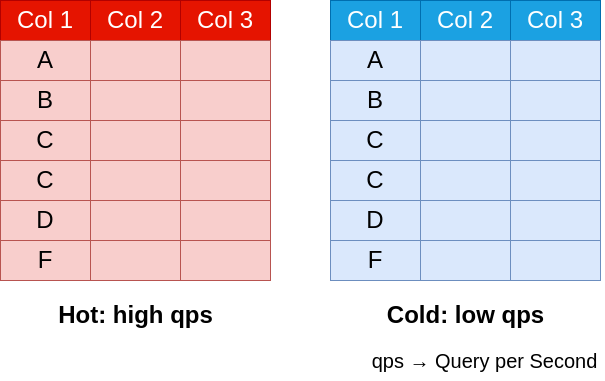

The diagram above was exported from draw.io. Its source (the exported page's mxGraphModel, read from the mxfile embedded in the PNG):
<mxGraphModel dx="1350" dy="744" grid="1" gridSize="10" guides="1" tooltips="1" connect="1" arrows="1" fold="1" page="1" pageScale="1" pageWidth="827" pageHeight="1169" math="0" shadow="0">
  <root>
    <mxCell id="0" />
    <mxCell id="1" parent="0" />
    <mxCell id="eDmVMKT0CyvFQojmeVh3-79" value="Hot: high qps" style="text;html=1;align=center;verticalAlign=middle;resizable=0;points=[];autosize=1;strokeColor=none;fillColor=none;fontSize=25;fontStyle=1;fontColor=#FFFFFF;" vertex="1" parent="1">
      <mxGeometry x="95" y="455" width="180" height="40" as="geometry" />
    </mxCell>
    <mxCell id="eDmVMKT0CyvFQojmeVh3-78" value="Cold: low qps" style="text;html=1;align=center;verticalAlign=middle;resizable=0;points=[];autosize=1;fontSize=25;fontStyle=1;fontColor=#FFFFFF;" vertex="1" parent="1">
      <mxGeometry x="425" y="455" width="180" height="40" as="geometry" />
    </mxCell>
    <mxCell id="eDmVMKT0CyvFQojmeVh3-14" value="" style="group" vertex="1" connectable="0" parent="1">
      <mxGeometry x="50" y="160" width="270" height="280" as="geometry" />
    </mxCell>
    <mxCell id="eDmVMKT0CyvFQojmeVh3-15" value="" style="group;fillColor=#fff2cc;strokeColor=#d6b656;fontSize=24;" vertex="1" connectable="0" parent="eDmVMKT0CyvFQojmeVh3-14">
      <mxGeometry width="270" height="40" as="geometry" />
    </mxCell>
    <mxCell id="eDmVMKT0CyvFQojmeVh3-16" value="Col 1" style="rounded=0;whiteSpace=wrap;html=1;fillColor=#e51400;strokeColor=#B20000;fontSize=24;fontColor=#ffffff;" vertex="1" parent="eDmVMKT0CyvFQojmeVh3-15">
      <mxGeometry width="90" height="40" as="geometry" />
    </mxCell>
    <mxCell id="eDmVMKT0CyvFQojmeVh3-17" value="Col 2" style="rounded=0;whiteSpace=wrap;html=1;fillColor=#e51400;strokeColor=#B20000;fontSize=24;fontColor=#ffffff;" vertex="1" parent="eDmVMKT0CyvFQojmeVh3-15">
      <mxGeometry x="90" width="90" height="40" as="geometry" />
    </mxCell>
    <mxCell id="eDmVMKT0CyvFQojmeVh3-18" value="Col 3" style="rounded=0;whiteSpace=wrap;html=1;fillColor=#e51400;strokeColor=#B20000;fontSize=24;fontColor=#ffffff;" vertex="1" parent="eDmVMKT0CyvFQojmeVh3-15">
      <mxGeometry x="180" width="90" height="40" as="geometry" />
    </mxCell>
    <mxCell id="eDmVMKT0CyvFQojmeVh3-19" value="" style="group;fontSize=24;fillColor=#f8cecc;strokeColor=#b85450;" vertex="1" connectable="0" parent="eDmVMKT0CyvFQojmeVh3-14">
      <mxGeometry y="40" width="270" height="40" as="geometry" />
    </mxCell>
    <mxCell id="eDmVMKT0CyvFQojmeVh3-20" value="A" style="rounded=0;whiteSpace=wrap;html=1;fontSize=24;fillColor=#f8cecc;strokeColor=#b85450;" vertex="1" parent="eDmVMKT0CyvFQojmeVh3-19">
      <mxGeometry width="90" height="40" as="geometry" />
    </mxCell>
    <mxCell id="eDmVMKT0CyvFQojmeVh3-21" value="" style="rounded=0;whiteSpace=wrap;html=1;fontSize=24;fillColor=#f8cecc;strokeColor=#b85450;" vertex="1" parent="eDmVMKT0CyvFQojmeVh3-19">
      <mxGeometry x="90" width="90" height="40" as="geometry" />
    </mxCell>
    <mxCell id="eDmVMKT0CyvFQojmeVh3-22" value="" style="rounded=0;whiteSpace=wrap;html=1;fontSize=24;fillColor=#f8cecc;strokeColor=#b85450;" vertex="1" parent="eDmVMKT0CyvFQojmeVh3-19">
      <mxGeometry x="180" width="90" height="40" as="geometry" />
    </mxCell>
    <mxCell id="eDmVMKT0CyvFQojmeVh3-23" value="" style="group;fontSize=24;fillColor=#f8cecc;strokeColor=#b85450;" vertex="1" connectable="0" parent="eDmVMKT0CyvFQojmeVh3-14">
      <mxGeometry y="80" width="270" height="40" as="geometry" />
    </mxCell>
    <mxCell id="eDmVMKT0CyvFQojmeVh3-24" value="B" style="rounded=0;whiteSpace=wrap;html=1;fontSize=24;fillColor=#f8cecc;strokeColor=#b85450;" vertex="1" parent="eDmVMKT0CyvFQojmeVh3-23">
      <mxGeometry width="90" height="40" as="geometry" />
    </mxCell>
    <mxCell id="eDmVMKT0CyvFQojmeVh3-25" value="" style="rounded=0;whiteSpace=wrap;html=1;fontSize=24;fillColor=#f8cecc;strokeColor=#b85450;" vertex="1" parent="eDmVMKT0CyvFQojmeVh3-23">
      <mxGeometry x="90" width="90" height="40" as="geometry" />
    </mxCell>
    <mxCell id="eDmVMKT0CyvFQojmeVh3-26" value="" style="rounded=0;whiteSpace=wrap;html=1;fontSize=24;fillColor=#f8cecc;strokeColor=#b85450;" vertex="1" parent="eDmVMKT0CyvFQojmeVh3-23">
      <mxGeometry x="180" width="90" height="40" as="geometry" />
    </mxCell>
    <mxCell id="eDmVMKT0CyvFQojmeVh3-27" value="" style="group;fontSize=24;fillColor=#f8cecc;strokeColor=#b85450;" vertex="1" connectable="0" parent="eDmVMKT0CyvFQojmeVh3-14">
      <mxGeometry y="120" width="270" height="40" as="geometry" />
    </mxCell>
    <mxCell id="eDmVMKT0CyvFQojmeVh3-28" value="C" style="rounded=0;whiteSpace=wrap;html=1;fontSize=24;fillColor=#f8cecc;strokeColor=#b85450;" vertex="1" parent="eDmVMKT0CyvFQojmeVh3-27">
      <mxGeometry width="90" height="40" as="geometry" />
    </mxCell>
    <mxCell id="eDmVMKT0CyvFQojmeVh3-29" value="" style="rounded=0;whiteSpace=wrap;html=1;fontSize=24;fillColor=#f8cecc;strokeColor=#b85450;" vertex="1" parent="eDmVMKT0CyvFQojmeVh3-27">
      <mxGeometry x="90" width="90" height="40" as="geometry" />
    </mxCell>
    <mxCell id="eDmVMKT0CyvFQojmeVh3-30" value="" style="rounded=0;whiteSpace=wrap;html=1;fontSize=24;fillColor=#f8cecc;strokeColor=#b85450;" vertex="1" parent="eDmVMKT0CyvFQojmeVh3-27">
      <mxGeometry x="180" width="90" height="40" as="geometry" />
    </mxCell>
    <mxCell id="eDmVMKT0CyvFQojmeVh3-31" value="" style="group;fontSize=24;fillColor=#f8cecc;strokeColor=#b85450;" vertex="1" connectable="0" parent="eDmVMKT0CyvFQojmeVh3-14">
      <mxGeometry y="160" width="270" height="40" as="geometry" />
    </mxCell>
    <mxCell id="eDmVMKT0CyvFQojmeVh3-32" value="C" style="rounded=0;whiteSpace=wrap;html=1;fontSize=24;fillColor=#f8cecc;strokeColor=#b85450;" vertex="1" parent="eDmVMKT0CyvFQojmeVh3-31">
      <mxGeometry width="90" height="40" as="geometry" />
    </mxCell>
    <mxCell id="eDmVMKT0CyvFQojmeVh3-33" value="" style="rounded=0;whiteSpace=wrap;html=1;fontSize=24;fillColor=#f8cecc;strokeColor=#b85450;" vertex="1" parent="eDmVMKT0CyvFQojmeVh3-31">
      <mxGeometry x="90" width="90" height="40" as="geometry" />
    </mxCell>
    <mxCell id="eDmVMKT0CyvFQojmeVh3-34" value="" style="rounded=0;whiteSpace=wrap;html=1;fontSize=24;fillColor=#f8cecc;strokeColor=#b85450;" vertex="1" parent="eDmVMKT0CyvFQojmeVh3-31">
      <mxGeometry x="180" width="90" height="40" as="geometry" />
    </mxCell>
    <mxCell id="eDmVMKT0CyvFQojmeVh3-35" value="" style="group;fontSize=24;fillColor=#f8cecc;strokeColor=#b85450;" vertex="1" connectable="0" parent="eDmVMKT0CyvFQojmeVh3-14">
      <mxGeometry y="200" width="270" height="40" as="geometry" />
    </mxCell>
    <mxCell id="eDmVMKT0CyvFQojmeVh3-36" value="D" style="rounded=0;whiteSpace=wrap;html=1;fontSize=24;fillColor=#f8cecc;strokeColor=#b85450;" vertex="1" parent="eDmVMKT0CyvFQojmeVh3-35">
      <mxGeometry width="90" height="40" as="geometry" />
    </mxCell>
    <mxCell id="eDmVMKT0CyvFQojmeVh3-37" value="" style="rounded=0;whiteSpace=wrap;html=1;fontSize=24;fillColor=#f8cecc;strokeColor=#b85450;" vertex="1" parent="eDmVMKT0CyvFQojmeVh3-35">
      <mxGeometry x="90" width="90" height="40" as="geometry" />
    </mxCell>
    <mxCell id="eDmVMKT0CyvFQojmeVh3-38" value="" style="rounded=0;whiteSpace=wrap;html=1;fontSize=24;fillColor=#f8cecc;strokeColor=#b85450;" vertex="1" parent="eDmVMKT0CyvFQojmeVh3-35">
      <mxGeometry x="180" width="90" height="40" as="geometry" />
    </mxCell>
    <mxCell id="eDmVMKT0CyvFQojmeVh3-39" value="" style="group;fontSize=24;fillColor=#f8cecc;strokeColor=#b85450;" vertex="1" connectable="0" parent="eDmVMKT0CyvFQojmeVh3-14">
      <mxGeometry y="240" width="270" height="40" as="geometry" />
    </mxCell>
    <mxCell id="eDmVMKT0CyvFQojmeVh3-40" value="F" style="rounded=0;whiteSpace=wrap;html=1;fontSize=24;fillColor=#f8cecc;strokeColor=#b85450;" vertex="1" parent="eDmVMKT0CyvFQojmeVh3-39">
      <mxGeometry width="90" height="40" as="geometry" />
    </mxCell>
    <mxCell id="eDmVMKT0CyvFQojmeVh3-41" value="" style="rounded=0;whiteSpace=wrap;html=1;fontSize=24;fillColor=#f8cecc;strokeColor=#b85450;" vertex="1" parent="eDmVMKT0CyvFQojmeVh3-39">
      <mxGeometry x="90" width="90" height="40" as="geometry" />
    </mxCell>
    <mxCell id="eDmVMKT0CyvFQojmeVh3-42" value="" style="rounded=0;whiteSpace=wrap;html=1;fontSize=24;fillColor=#f8cecc;strokeColor=#b85450;" vertex="1" parent="eDmVMKT0CyvFQojmeVh3-39">
      <mxGeometry x="180" width="90" height="40" as="geometry" />
    </mxCell>
    <mxCell id="eDmVMKT0CyvFQojmeVh3-43" value="" style="group" vertex="1" connectable="0" parent="1">
      <mxGeometry x="380" y="160" width="270" height="280" as="geometry" />
    </mxCell>
    <mxCell id="eDmVMKT0CyvFQojmeVh3-44" value="" style="group;fillColor=#fff2cc;strokeColor=#d6b656;fontSize=24;" vertex="1" connectable="0" parent="eDmVMKT0CyvFQojmeVh3-43">
      <mxGeometry width="270" height="40" as="geometry" />
    </mxCell>
    <mxCell id="eDmVMKT0CyvFQojmeVh3-45" value="Col 1" style="rounded=0;whiteSpace=wrap;html=1;fillColor=#1ba1e2;strokeColor=#006EAF;fontSize=24;fontColor=#ffffff;" vertex="1" parent="eDmVMKT0CyvFQojmeVh3-44">
      <mxGeometry width="90" height="40" as="geometry" />
    </mxCell>
    <mxCell id="eDmVMKT0CyvFQojmeVh3-46" value="Col 2" style="rounded=0;whiteSpace=wrap;html=1;fillColor=#1ba1e2;strokeColor=#006EAF;fontSize=24;fontColor=#ffffff;" vertex="1" parent="eDmVMKT0CyvFQojmeVh3-44">
      <mxGeometry x="90" width="90" height="40" as="geometry" />
    </mxCell>
    <mxCell id="eDmVMKT0CyvFQojmeVh3-47" value="Col 3" style="rounded=0;whiteSpace=wrap;html=1;fillColor=#1ba1e2;strokeColor=#006EAF;fontSize=24;fontColor=#ffffff;" vertex="1" parent="eDmVMKT0CyvFQojmeVh3-44">
      <mxGeometry x="180" width="90" height="40" as="geometry" />
    </mxCell>
    <mxCell id="eDmVMKT0CyvFQojmeVh3-48" value="" style="group;fontSize=24;fillColor=#dae8fc;strokeColor=#6c8ebf;" vertex="1" connectable="0" parent="eDmVMKT0CyvFQojmeVh3-43">
      <mxGeometry y="40" width="270" height="40" as="geometry" />
    </mxCell>
    <mxCell id="eDmVMKT0CyvFQojmeVh3-49" value="A" style="rounded=0;whiteSpace=wrap;html=1;fontSize=24;fillColor=#dae8fc;strokeColor=#6c8ebf;" vertex="1" parent="eDmVMKT0CyvFQojmeVh3-48">
      <mxGeometry width="90" height="40" as="geometry" />
    </mxCell>
    <mxCell id="eDmVMKT0CyvFQojmeVh3-50" value="" style="rounded=0;whiteSpace=wrap;html=1;fontSize=24;fillColor=#dae8fc;strokeColor=#6c8ebf;" vertex="1" parent="eDmVMKT0CyvFQojmeVh3-48">
      <mxGeometry x="90" width="90" height="40" as="geometry" />
    </mxCell>
    <mxCell id="eDmVMKT0CyvFQojmeVh3-51" value="" style="rounded=0;whiteSpace=wrap;html=1;fontSize=24;fillColor=#dae8fc;strokeColor=#6c8ebf;" vertex="1" parent="eDmVMKT0CyvFQojmeVh3-48">
      <mxGeometry x="180" width="90" height="40" as="geometry" />
    </mxCell>
    <mxCell id="eDmVMKT0CyvFQojmeVh3-52" value="" style="group;fontSize=24;fillColor=#dae8fc;strokeColor=#6c8ebf;" vertex="1" connectable="0" parent="eDmVMKT0CyvFQojmeVh3-43">
      <mxGeometry y="80" width="270" height="40" as="geometry" />
    </mxCell>
    <mxCell id="eDmVMKT0CyvFQojmeVh3-53" value="B" style="rounded=0;whiteSpace=wrap;html=1;fontSize=24;fillColor=#dae8fc;strokeColor=#6c8ebf;" vertex="1" parent="eDmVMKT0CyvFQojmeVh3-52">
      <mxGeometry width="90" height="40" as="geometry" />
    </mxCell>
    <mxCell id="eDmVMKT0CyvFQojmeVh3-54" value="" style="rounded=0;whiteSpace=wrap;html=1;fontSize=24;fillColor=#dae8fc;strokeColor=#6c8ebf;" vertex="1" parent="eDmVMKT0CyvFQojmeVh3-52">
      <mxGeometry x="90" width="90" height="40" as="geometry" />
    </mxCell>
    <mxCell id="eDmVMKT0CyvFQojmeVh3-55" value="" style="rounded=0;whiteSpace=wrap;html=1;fontSize=24;fillColor=#dae8fc;strokeColor=#6c8ebf;" vertex="1" parent="eDmVMKT0CyvFQojmeVh3-52">
      <mxGeometry x="180" width="90" height="40" as="geometry" />
    </mxCell>
    <mxCell id="eDmVMKT0CyvFQojmeVh3-56" value="" style="group;fontSize=24;fillColor=#dae8fc;strokeColor=#6c8ebf;" vertex="1" connectable="0" parent="eDmVMKT0CyvFQojmeVh3-43">
      <mxGeometry y="120" width="270" height="40" as="geometry" />
    </mxCell>
    <mxCell id="eDmVMKT0CyvFQojmeVh3-57" value="C" style="rounded=0;whiteSpace=wrap;html=1;fontSize=24;fillColor=#dae8fc;strokeColor=#6c8ebf;" vertex="1" parent="eDmVMKT0CyvFQojmeVh3-56">
      <mxGeometry width="90" height="40" as="geometry" />
    </mxCell>
    <mxCell id="eDmVMKT0CyvFQojmeVh3-58" value="" style="rounded=0;whiteSpace=wrap;html=1;fontSize=24;fillColor=#dae8fc;strokeColor=#6c8ebf;" vertex="1" parent="eDmVMKT0CyvFQojmeVh3-56">
      <mxGeometry x="90" width="90" height="40" as="geometry" />
    </mxCell>
    <mxCell id="eDmVMKT0CyvFQojmeVh3-59" value="" style="rounded=0;whiteSpace=wrap;html=1;fontSize=24;fillColor=#dae8fc;strokeColor=#6c8ebf;" vertex="1" parent="eDmVMKT0CyvFQojmeVh3-56">
      <mxGeometry x="180" width="90" height="40" as="geometry" />
    </mxCell>
    <mxCell id="eDmVMKT0CyvFQojmeVh3-60" value="" style="group;fontSize=24;fillColor=#dae8fc;strokeColor=#6c8ebf;" vertex="1" connectable="0" parent="eDmVMKT0CyvFQojmeVh3-43">
      <mxGeometry y="160" width="270" height="40" as="geometry" />
    </mxCell>
    <mxCell id="eDmVMKT0CyvFQojmeVh3-61" value="C" style="rounded=0;whiteSpace=wrap;html=1;fontSize=24;fillColor=#dae8fc;strokeColor=#6c8ebf;" vertex="1" parent="eDmVMKT0CyvFQojmeVh3-60">
      <mxGeometry width="90" height="40" as="geometry" />
    </mxCell>
    <mxCell id="eDmVMKT0CyvFQojmeVh3-62" value="" style="rounded=0;whiteSpace=wrap;html=1;fontSize=24;fillColor=#dae8fc;strokeColor=#6c8ebf;" vertex="1" parent="eDmVMKT0CyvFQojmeVh3-60">
      <mxGeometry x="90" width="90" height="40" as="geometry" />
    </mxCell>
    <mxCell id="eDmVMKT0CyvFQojmeVh3-63" value="" style="rounded=0;whiteSpace=wrap;html=1;fontSize=24;fillColor=#dae8fc;strokeColor=#6c8ebf;" vertex="1" parent="eDmVMKT0CyvFQojmeVh3-60">
      <mxGeometry x="180" width="90" height="40" as="geometry" />
    </mxCell>
    <mxCell id="eDmVMKT0CyvFQojmeVh3-64" value="" style="group;fontSize=24;fillColor=#dae8fc;strokeColor=#6c8ebf;" vertex="1" connectable="0" parent="eDmVMKT0CyvFQojmeVh3-43">
      <mxGeometry y="200" width="270" height="40" as="geometry" />
    </mxCell>
    <mxCell id="eDmVMKT0CyvFQojmeVh3-65" value="D" style="rounded=0;whiteSpace=wrap;html=1;fontSize=24;fillColor=#dae8fc;strokeColor=#6c8ebf;" vertex="1" parent="eDmVMKT0CyvFQojmeVh3-64">
      <mxGeometry width="90" height="40" as="geometry" />
    </mxCell>
    <mxCell id="eDmVMKT0CyvFQojmeVh3-66" value="" style="rounded=0;whiteSpace=wrap;html=1;fontSize=24;fillColor=#dae8fc;strokeColor=#6c8ebf;" vertex="1" parent="eDmVMKT0CyvFQojmeVh3-64">
      <mxGeometry x="90" width="90" height="40" as="geometry" />
    </mxCell>
    <mxCell id="eDmVMKT0CyvFQojmeVh3-67" value="" style="rounded=0;whiteSpace=wrap;html=1;fontSize=24;fillColor=#dae8fc;strokeColor=#6c8ebf;" vertex="1" parent="eDmVMKT0CyvFQojmeVh3-64">
      <mxGeometry x="180" width="90" height="40" as="geometry" />
    </mxCell>
    <mxCell id="eDmVMKT0CyvFQojmeVh3-68" value="" style="group;fontSize=24;fillColor=#dae8fc;strokeColor=#6c8ebf;" vertex="1" connectable="0" parent="eDmVMKT0CyvFQojmeVh3-43">
      <mxGeometry y="240" width="270" height="40" as="geometry" />
    </mxCell>
    <mxCell id="eDmVMKT0CyvFQojmeVh3-69" value="F" style="rounded=0;whiteSpace=wrap;html=1;fontSize=24;fillColor=#dae8fc;strokeColor=#6c8ebf;" vertex="1" parent="eDmVMKT0CyvFQojmeVh3-68">
      <mxGeometry width="90" height="40" as="geometry" />
    </mxCell>
    <mxCell id="eDmVMKT0CyvFQojmeVh3-70" value="" style="rounded=0;whiteSpace=wrap;html=1;fontSize=24;fillColor=#dae8fc;strokeColor=#6c8ebf;" vertex="1" parent="eDmVMKT0CyvFQojmeVh3-68">
      <mxGeometry x="90" width="90" height="40" as="geometry" />
    </mxCell>
    <mxCell id="eDmVMKT0CyvFQojmeVh3-71" value="" style="rounded=0;whiteSpace=wrap;html=1;fontSize=24;fillColor=#dae8fc;strokeColor=#6c8ebf;" vertex="1" parent="eDmVMKT0CyvFQojmeVh3-68">
      <mxGeometry x="180" width="90" height="40" as="geometry" />
    </mxCell>
    <mxCell id="eDmVMKT0CyvFQojmeVh3-74" value="Hot: high qps" style="text;html=1;align=center;verticalAlign=middle;resizable=0;points=[];autosize=1;strokeColor=none;fillColor=none;fontSize=24;fontStyle=1" vertex="1" parent="1">
      <mxGeometry x="100" y="460" width="170" height="30" as="geometry" />
    </mxCell>
    <mxCell id="eDmVMKT0CyvFQojmeVh3-75" value="Cold: low qps" style="text;html=1;align=center;verticalAlign=middle;resizable=0;points=[];autosize=1;strokeColor=none;fillColor=none;fontSize=24;fontStyle=1" vertex="1" parent="1">
      <mxGeometry x="430" y="460" width="170" height="30" as="geometry" />
    </mxCell>
    <mxCell id="eDmVMKT0CyvFQojmeVh3-76" value="&lt;font style=&quot;font-size: 20px&quot;&gt;qps → Query per Second&lt;/font&gt;" style="text;html=1;align=center;verticalAlign=middle;resizable=0;points=[];autosize=1;strokeColor=none;fillColor=none;fontSize=24;" vertex="1" parent="1">
      <mxGeometry x="414" y="500" width="240" height="40" as="geometry" />
    </mxCell>
  </root>
</mxGraphModel>